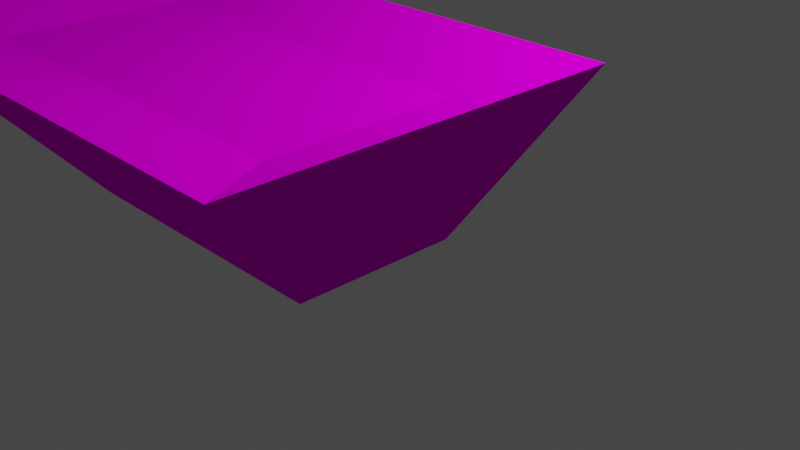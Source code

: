 # Source: untitled.blend  (saved by Blender 2.92.15; exported with 4.5.12 LTS)
import bpy
from mathutils import Matrix  # noqa: F401  (used for matrix-valued properties, if any)

bpy.ops.wm.read_factory_settings(use_empty=True)
scene = bpy.context.scene
scene.name = 'Scene'

# ---- collections
col_collection = bpy.data.collections.new('Collection'); scene.collection.children.link(col_collection)

# ---- images (referenced by path relative to the original .blend; pixels are not part of the script)
import os
ASSET_DIR = os.environ.get("B2B_ASSET_DIR", "")  # directory of the original .blend (textures are referenced by path, not embedded)
HERE = os.path.dirname(os.path.abspath(__file__))  # packed textures are extracted next to this script under _unpacked/

def load_image(name, relpath, width, height, colorspace="sRGB"):
    """Load a texture the original file referenced (path relative to the .blend, or extracted next to this script)."""
    p = next((c for c in (os.path.join(HERE, relpath), os.path.join(ASSET_DIR, relpath)) if relpath and os.path.exists(c)), "")
    if p:
        img = bpy.data.images.load(p, check_existing=True)
        img.name = name
    else:  # same state as the original file: an image datablock whose file is absent (Cycles renders it pink)
        img = bpy.data.images.new(name, width, height)
        img.source = "FILE"
        img.filepath = "//" + (relpath or name)
    img.colorspace_settings.name = colorspace
    return img
img_textuberia_png = load_image('texTuberia.png', 'texTuberia.png', 1024, 1024, 'sRGB')

# ---- materials (node trees are filled in below, after node groups)
mat_material = bpy.data.materials.new('Material')
mat_material.alpha_threshold = 0.0
mat_material.use_transparent_shadow = False
mat_material.line_color = (0.0, 0.0, 0.0, 1.0)

# ---- material node trees
mat_material.use_nodes = True; mat_material.node_tree.nodes.clear()
_N = mat_material.node_tree.nodes; _L = mat_material.node_tree.links
n0 = _N.new('ShaderNodeOutputMaterial'); n0.name = 'Material Output'; n0.location = (300, 300)
n1 = _N.new('ShaderNodeBsdfDiffuse'); n1.name = 'Diffuse BSDF'; n1.location = (10, 300)
n1.inputs[1].default_value = 0.4
n2 = _N.new('ShaderNodeTexImage'); n2.name = 'Image Texture'; n2.location = (-280, 275)
n2.image = img_textuberia_png
_L.new(n1.outputs[0], n0.inputs[0])
_L.new(n2.outputs[0], n1.inputs[0])
n0.is_active_output = True

# ---- world
world_world = bpy.data.worlds.new('World'); scene.world = world_world
world_world.use_nodes = True; world_world.node_tree.nodes.clear()
_N = world_world.node_tree.nodes; _L = world_world.node_tree.links
n0 = _N.new('ShaderNodeOutputWorld'); n0.name = 'World Output'; n0.location = (300, 300)
n1 = _N.new('ShaderNodeBackground'); n1.name = 'Background'; n1.location = (10, 300)
n1.inputs[0].default_value = (0.05088, 0.05088, 0.05088, 1.0)
_L.new(n1.outputs[0], n0.inputs[0])
n0.is_active_output = True
world_world.color = (0.05088, 0.05088, 0.05088)
world_world.use_sun_shadow = False
world_world.sun_shadow_jitter_overblur = 0.0

# ---- cameras
cam_camera = bpy.data.cameras.new('Camera')
cam_camera.clip_end = 100.0
cam_camera.ortho_scale = 7.314

# ---- lights
light_light = bpy.data.lights.new('Light', 'POINT')
light_light.transmission_factor = 0.0
light_light.energy = 1000.0
light_light.shadow_soft_size = 0.1
light_light.shadow_maximum_resolution = 0.006
light_light.use_absolute_resolution = True

# ---- meshes
me_cube = bpy.data.meshes.new('Cube')
me_cube.from_pydata([(-0.08753, -0.1078, 0.8528), (-0.1707, 0.03036, -0.03704), (-0.08753, -0.6119, 0.8528), (-0.1707, -0.4307, -0.03704), (-0.6946, -0.1078, 0.8528), (-0.6317, 0.03036, -0.03704), (-0.6946, -0.6119, 0.8528), (-0.6317, -0.4307, -0.03704), (0.03645, -0.8847, 1.0), (-0.8094, -0.8847, 1.0), (0.03645, 0.1298, 1.0), (-0.8094, 0.1298, 1.0)], [], [(0, 4, 6, 2), (3, 8, 9, 7), (7, 9, 11, 5), (5, 1, 3, 7), (1, 10, 8, 3), (5, 11, 10, 1), (2, 6, 9, 8), (0, 2, 8, 10), (6, 4, 11, 9), (4, 0, 10, 11)])
_uv = me_cube.uv_layers.new(name='UVMap')
_uv.uv.foreach_set('vector', [0.6632, 0.1882, 0.8368, 0.1882, 0.8368, 0.3618, 0.6632, 0.3618, 0.6655, -0.002295, 0.875, 0.9998, 0.0009574, 0.9997, 0.1977, -0.002407, 0.3718, 0.005264, 0.5002, 1.0, 0.0001683, 0.9986, 0.1336, 0.003741, 0.125, -0.003968, 0.375, -0.003968, 0.375, 0.246, 0.125, 0.246, 0.4872, 0.0001053, 0.6254, 1.0, 0.123, 1.001, 0.2545, 0.0008561, 0.6826, 0.0003678, 0.8758, 1.0, 0.001374, 1.0, 0.2073, 0.0006636, 0.1273, 0.4994, 0.7502, 0.4994, 0.875, 0.75, -0.0002153, 0.75, 0.3752, 0.4999, 0.6248, 0.4996, 0.7494, 0.7489, 0.2498, 0.7493, 0.1283, 0.5006, 0.3746, 0.5002, 0.4993, 0.75, 0.00208, 0.7507, 0.1245, 0.5003, 0.75, 0.4997, 0.875, 0.7494, -0.0005124, 0.7504])
me_cube.materials.append(mat_material)
me_cube.use_remesh_preserve_volume = False
me_cube.use_remesh_preserve_attributes = False
me_cube.use_mirror_vertex_groups = False
me_cube.update()

# ---- objects
ob_cube = bpy.data.objects.new('Cube', me_cube)
ob_light = bpy.data.objects.new('Light', light_light)
ob_camera = bpy.data.objects.new('Camera', cam_camera)

# ---- transforms, parenting, visibility, modifiers, constraints
ob_cube.location = (1.738, 0.0, 0.0)
ob_cube.scale = (7.0, 4.0, 2.0)
ob_cube.lock_rotations_4d = False
ob_cube.empty_display_type = 'ARROWS'
ob_cube.lineart.crease_threshold = 0.0
ob_light.location = (4.076, 1.005, 5.904)
ob_light.rotation_euler = (0.6503, 0.05522, 1.866)
ob_light.lock_rotations_4d = False
ob_light.empty_display_type = 'ARROWS'
ob_light.color = (0.0, 0.0, 0.0, 0.0)
ob_light.lineart.crease_threshold = 0.0
ob_camera.location = (7.359, -6.926, 4.958)
ob_camera.rotation_euler = (1.109, 0.0, 0.8149)
ob_camera.lock_rotations_4d = False
ob_camera.empty_display_type = 'ARROWS'
ob_camera.color = (0.0, 0.0, 0.0, 0.0)
ob_camera.display_type = 'WIRE'
ob_camera.lineart.crease_threshold = 0.0

# ---- collection membership
col_collection.objects.link(ob_cube)
col_collection.objects.link(ob_light)
col_collection.objects.link(ob_camera)

# ---- scene / render settings (as saved in the file)
scene.camera = ob_camera
scene.frame_start = 1; scene.frame_end = 250; scene.frame_set(1)
scene.render.engine = 'BLENDER_EEVEE_NEXT'
scene.cycles.use_denoising = False
scene.cycles.samples = 128
scene.cycles.sampling_pattern = 'TABULATED_SOBOL'
scene.cycles.use_adaptive_sampling = False
scene.cycles.use_light_tree = False
scene.view_settings.view_transform = 'Filmic'
bpy.context.view_layer.update()
